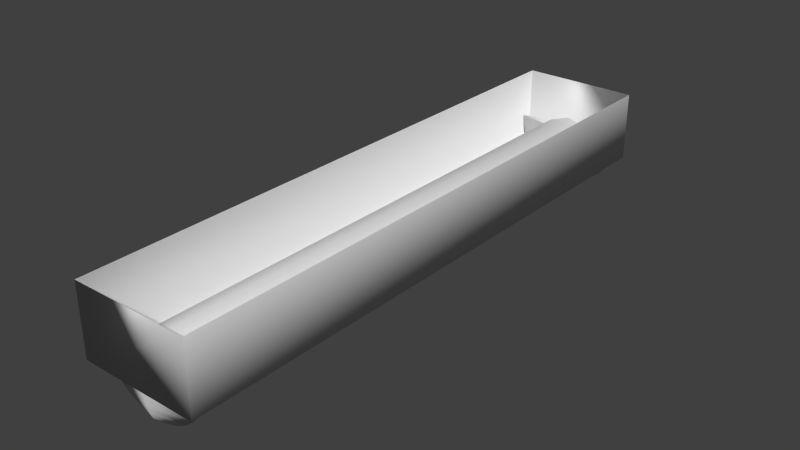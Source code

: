 # Source: Light_02.blend  (saved by Blender 2.73.0; exported with 4.5.12 LTS)
import bpy
from mathutils import Matrix  # noqa: F401  (used for matrix-valued properties, if any)

bpy.ops.wm.read_factory_settings(use_empty=True)
scene = bpy.context.scene
scene.name = 'Scene'

# ---- collections
col_collection_1 = bpy.data.collections.new('Collection 1'); scene.collection.children.link(col_collection_1)

# ---- world
world_world = bpy.data.worlds.new('World'); scene.world = world_world
world_world.color = (0.05088, 0.05088, 0.05088)
world_world.use_sun_shadow = False
world_world.sun_shadow_jitter_overblur = 0.0
world_world.cycles.sampling_method = 'MANUAL'
world_world.cycles.sample_map_resolution = 256

# ---- meshes
me_plane = bpy.data.meshes.new('Plane')
me_plane.from_pydata([(0.0, 1.004, 0.5878), (0.0, -1.004, 0.5878), (0.3778, 1.004, 0.4503), (0.3778, -1.004, 0.4503), (0.5789, 1.004, 0.1021), (0.5789, -1.004, 0.1021), (0.5091, 1.004, -0.2939), (0.5091, -1.004, -0.2939), (0.201, 1.004, -0.5524), (0.201, -1.004, -0.5524), (-0.201, 1.004, -0.5524), (-0.201, -1.004, -0.5524), (-0.5091, 1.004, -0.2939), (-0.5091, -1.004, -0.2939), (-0.5789, 1.004, 0.1021), (-0.5789, -1.004, 0.1021), (-0.3778, 1.004, 0.4503), (-0.3778, -1.004, 0.4503), (0.004636, -1.048, 0.01007), (0.004172, -1.043, -0.1628), (0.003548, -1.037, -0.3144), (0.002788, -1.03, -0.4387), (0.00192, -1.022, -0.5311), (-1.635e-09, -1.003, -0.6072), (-0.962, -1.008, 0.3928), (-0.9436, -1.008, 0.1977), (-0.8888, -1.008, 0.01007), (-0.7999, -1.007, -0.1628), (-0.6803, -1.007, -0.3144), (-0.5345, -1.006, -0.4387), (-0.3682, -1.005, -0.5311), (-0.1877, -1.004, -0.588), (-0.005017, -0.9556, 0.3928), (-0.004921, -0.9565, 0.1977), (-0.004636, -0.9592, 0.01007), (-0.004172, -0.9637, -0.1628), (-0.003548, -0.9696, -0.3144), (-0.002788, -0.9769, -0.4387), (-0.00192, -0.9851, -0.5311), (-0.0009789, -0.9941, -0.588), (0.962, -0.9989, 0.3928), (0.9436, -0.999, 0.1977), (0.8888, -0.9992, 0.01007), (0.7999, -0.9996, -0.1628), (0.6803, -1.0, -0.3144), (0.5345, -1.001, -0.4387), (0.3682, -1.002, -0.5311), (0.1877, -1.003, -0.588), (0.005017, -1.051, 0.3928), (0.004921, -1.05, 0.1977), (0.0009788, -1.013, -0.588), (0.004636, 0.9647, 0.01007), (0.004172, 0.9691, -0.1628), (0.003548, 0.975, -0.3144), (0.002788, 0.9823, -0.4387), (0.00192, 0.9906, -0.5311), (-1.635e-09, 1.009, -0.6072), (-0.962, 1.004, 0.3928), (-0.9436, 1.004, 0.1977), (-0.8888, 1.005, 0.01007), (-0.7999, 1.005, -0.1628), (-0.6803, 1.006, -0.3144), (-0.5345, 1.006, -0.4387), (-0.3682, 1.007, -0.5311), (-0.1877, 1.008, -0.588), (-0.005017, 1.057, 0.3928), (-0.004921, 1.056, 0.1977), (-0.004636, 1.053, 0.01007), (-0.004172, 1.049, -0.1628), (-0.003548, 1.043, -0.3144), (-0.002788, 1.035, -0.4387), (-0.00192, 1.027, -0.5311), (-0.0009789, 1.018, -0.588), (0.962, 1.013, 0.3928), (0.9436, 1.013, 0.1977), (0.8888, 1.013, 0.01007), (0.7999, 1.013, -0.1628), (0.6803, 1.012, -0.3144), (0.5345, 1.011, -0.4387), (0.3682, 1.011, -0.5311), (0.1877, 1.01, -0.588), (0.005017, 0.961, 0.3928), (0.004921, 0.9619, 0.1977), (0.0009788, 0.9995, -0.588), (-1.0, -1.061, 0.0), (1.0, -1.061, 0.0), (-1.0, 1.061, 0.0), (1.0, 1.061, 0.0), (-1.0, -1.061, 1.176), (1.0, -1.061, 1.176), (-1.0, 1.061, 1.176), (1.0, 1.061, 1.176)], [], [(0, 1, 3, 2), (2, 3, 5, 4), (4, 5, 7, 6), (6, 7, 9, 8), (8, 9, 11, 10), (10, 11, 13, 12), (12, 13, 15, 14), (3, 1, 17, 15, 13, 11, 9, 7, 5), (16, 17, 1, 0), (14, 15, 17, 16), (0, 2, 4, 6, 8, 10, 12, 14, 16), (21, 20, 28, 29), (19, 18, 26, 27), (22, 21, 29, 30), (20, 19, 27, 28), (31, 30, 38, 39), (29, 28, 36, 37), (27, 26, 34, 35), (25, 24, 32, 33), (30, 29, 37, 38), (28, 27, 35, 36), (26, 25, 33, 34), (39, 38, 46, 47), (37, 36, 44, 45), (35, 34, 42, 43), (33, 32, 40, 41), (38, 37, 45, 46), (36, 35, 43, 44), (34, 33, 41, 42), (41, 40, 48, 49), (49, 48, 24, 25), (23, 50, 31), (18, 49, 25, 26), (50, 22, 30, 31), (23, 31, 39), (23, 39, 47), (47, 46, 22, 50), (45, 44, 20, 21), (43, 42, 18, 19), (23, 47, 50), (46, 45, 21, 22), (44, 43, 19, 20), (42, 41, 49, 18), (54, 53, 61, 62), (52, 51, 59, 60), (55, 54, 62, 63), (53, 52, 60, 61), (64, 63, 71, 72), (62, 61, 69, 70), (60, 59, 67, 68), (58, 57, 65, 66), (63, 62, 70, 71), (61, 60, 68, 69), (59, 58, 66, 67), (72, 71, 79, 80), (70, 69, 77, 78), (68, 67, 75, 76), (66, 65, 73, 74), (71, 70, 78, 79), (69, 68, 76, 77), (67, 66, 74, 75), (74, 73, 81, 82), (82, 81, 57, 58), (56, 83, 64), (51, 82, 58, 59), (83, 55, 63, 64), (56, 64, 72), (56, 72, 80), (80, 79, 55, 83), (78, 77, 53, 54), (76, 75, 51, 52), (56, 80, 83), (79, 78, 54, 55), (77, 76, 52, 53), (75, 74, 82, 51), (84, 86, 87, 85), (87, 86, 90, 91), (85, 87, 91, 89), (84, 85, 89, 88), (86, 84, 88, 90)])
me_plane.polygons.foreach_set('use_smooth', [True] * 80)
me_plane.use_remesh_preserve_volume = False
me_plane.use_remesh_preserve_attributes = False
me_plane.use_mirror_vertex_groups = False
me_plane.update()

# ---- objects
ob_light_02 = bpy.data.objects.new('Light_02', me_plane)

# ---- transforms, parenting, visibility, modifiers, constraints
ob_light_02.location = (0.0, 0.0, 0.0)
ob_light_02.scale = (1.0, 4.705, 1.0)
ob_light_02.lineart.crease_threshold = 0.0

# ---- collection membership
col_collection_1.objects.link(ob_light_02)

# ---- scene / render settings (as saved in the file)
scene.frame_start = 1; scene.frame_end = 250; scene.frame_set(1)
scene.render.engine = 'BLENDER_EEVEE_NEXT'
scene.render.resolution_percentage = 50
scene.render.dither_intensity = 0.0
scene.cycles.use_denoising = False
scene.cycles.samples = 10
scene.cycles.sampling_pattern = 'TABULATED_SOBOL'
scene.cycles.light_sampling_threshold = 0.0
scene.cycles.use_adaptive_sampling = False
scene.cycles.use_light_tree = False
scene.cycles.blur_glossy = 0.0
scene.cycles.pixel_filter_type = 'GAUSSIAN'
scene.cycles.sample_clamp_indirect = 0.0
scene.view_settings.view_transform = 'Standard'
bpy.context.view_layer.update()

# ---- added for rendering (the .blend has no active camera and no usable light): camera, sun
cam_auto = bpy.data.cameras.new('AutoCamera')
cam_auto.lens = 50.0
cam_auto.sensor_width = 36.0
cam_auto.clip_end = 1000.0
ob_auto_camera = bpy.data.objects.new('AutoCamera', cam_auto)
scene.collection.objects.link(ob_auto_camera)
ob_auto_camera.location = (9.56256, -11.4743, 7.93432)
ob_auto_camera.rotation_euler = (1.09748, -7.21219e-08, 0.694738)
scene.camera = ob_auto_camera
light_auto_sun = bpy.data.lights.new('AutoSun', 'SUN')
light_auto_sun.energy = 3.0
light_auto_sun.angle = 0.0523599
ob_auto_sun = bpy.data.objects.new('AutoSun', light_auto_sun)
scene.collection.objects.link(ob_auto_sun)
ob_auto_sun.rotation_euler = (0.872665, 0.174533, 0.523599)
bpy.context.view_layer.update()
